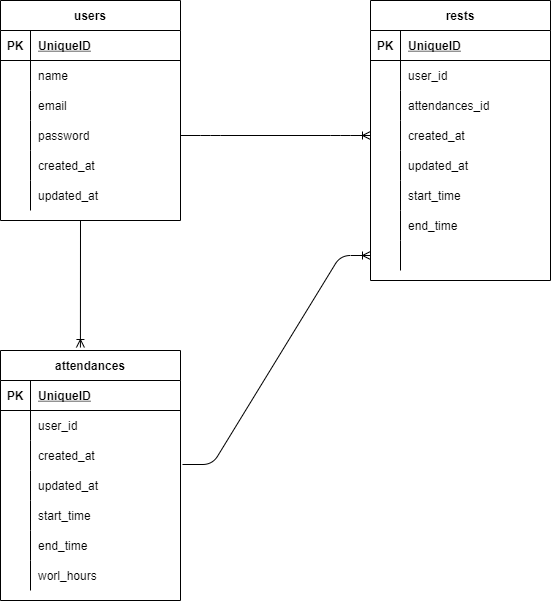

The diagram above was exported from draw.io. Its source (the exported page's mxGraphModel, read from the mxfile embedded in the PNG):
<mxGraphModel dx="522" dy="1535" grid="1" gridSize="10" guides="1" tooltips="1" connect="1" arrows="1" fold="1" page="1" pageScale="1" pageWidth="827" pageHeight="1169" math="0" shadow="0">
  <root>
    <mxCell id="0" />
    <mxCell id="1" parent="0" />
    <mxCell id="2" value="attendances" style="shape=table;startSize=30;container=1;collapsible=1;childLayout=tableLayout;fixedRows=1;rowLines=0;fontStyle=1;align=center;resizeLast=1;" parent="1" vertex="1">
      <mxGeometry x="40" y="330" width="180" height="250" as="geometry" />
    </mxCell>
    <mxCell id="3" value="" style="shape=partialRectangle;collapsible=0;dropTarget=0;pointerEvents=0;fillColor=none;top=0;left=0;bottom=1;right=0;points=[[0,0.5],[1,0.5]];portConstraint=eastwest;" parent="2" vertex="1">
      <mxGeometry y="30" width="180" height="30" as="geometry" />
    </mxCell>
    <mxCell id="4" value="PK" style="shape=partialRectangle;connectable=0;fillColor=none;top=0;left=0;bottom=0;right=0;fontStyle=1;overflow=hidden;" parent="3" vertex="1">
      <mxGeometry width="30" height="30" as="geometry">
        <mxRectangle width="30" height="30" as="alternateBounds" />
      </mxGeometry>
    </mxCell>
    <mxCell id="5" value="UniqueID" style="shape=partialRectangle;connectable=0;fillColor=none;top=0;left=0;bottom=0;right=0;align=left;spacingLeft=6;fontStyle=5;overflow=hidden;" parent="3" vertex="1">
      <mxGeometry x="30" width="150" height="30" as="geometry">
        <mxRectangle width="150" height="30" as="alternateBounds" />
      </mxGeometry>
    </mxCell>
    <mxCell id="6" value="" style="shape=partialRectangle;collapsible=0;dropTarget=0;pointerEvents=0;fillColor=none;top=0;left=0;bottom=0;right=0;points=[[0,0.5],[1,0.5]];portConstraint=eastwest;" parent="2" vertex="1">
      <mxGeometry y="60" width="180" height="30" as="geometry" />
    </mxCell>
    <mxCell id="7" value="" style="shape=partialRectangle;connectable=0;fillColor=none;top=0;left=0;bottom=0;right=0;editable=1;overflow=hidden;" parent="6" vertex="1">
      <mxGeometry width="30" height="30" as="geometry">
        <mxRectangle width="30" height="30" as="alternateBounds" />
      </mxGeometry>
    </mxCell>
    <mxCell id="8" value="user_id" style="shape=partialRectangle;connectable=0;fillColor=none;top=0;left=0;bottom=0;right=0;align=left;spacingLeft=6;overflow=hidden;" parent="6" vertex="1">
      <mxGeometry x="30" width="150" height="30" as="geometry">
        <mxRectangle width="150" height="30" as="alternateBounds" />
      </mxGeometry>
    </mxCell>
    <mxCell id="9" value="" style="shape=partialRectangle;collapsible=0;dropTarget=0;pointerEvents=0;fillColor=none;top=0;left=0;bottom=0;right=0;points=[[0,0.5],[1,0.5]];portConstraint=eastwest;" parent="2" vertex="1">
      <mxGeometry y="90" width="180" height="30" as="geometry" />
    </mxCell>
    <mxCell id="10" value="" style="shape=partialRectangle;connectable=0;fillColor=none;top=0;left=0;bottom=0;right=0;editable=1;overflow=hidden;" parent="9" vertex="1">
      <mxGeometry width="30" height="30" as="geometry">
        <mxRectangle width="30" height="30" as="alternateBounds" />
      </mxGeometry>
    </mxCell>
    <mxCell id="11" value="created_at" style="shape=partialRectangle;connectable=0;fillColor=none;top=0;left=0;bottom=0;right=0;align=left;spacingLeft=6;overflow=hidden;" parent="9" vertex="1">
      <mxGeometry x="30" width="150" height="30" as="geometry">
        <mxRectangle width="150" height="30" as="alternateBounds" />
      </mxGeometry>
    </mxCell>
    <mxCell id="12" value="" style="shape=partialRectangle;collapsible=0;dropTarget=0;pointerEvents=0;fillColor=none;top=0;left=0;bottom=0;right=0;points=[[0,0.5],[1,0.5]];portConstraint=eastwest;" parent="2" vertex="1">
      <mxGeometry y="120" width="180" height="30" as="geometry" />
    </mxCell>
    <mxCell id="13" value="" style="shape=partialRectangle;connectable=0;fillColor=none;top=0;left=0;bottom=0;right=0;editable=1;overflow=hidden;" parent="12" vertex="1">
      <mxGeometry width="30" height="30" as="geometry">
        <mxRectangle width="30" height="30" as="alternateBounds" />
      </mxGeometry>
    </mxCell>
    <mxCell id="14" value="updated_at" style="shape=partialRectangle;connectable=0;fillColor=none;top=0;left=0;bottom=0;right=0;align=left;spacingLeft=6;overflow=hidden;" parent="12" vertex="1">
      <mxGeometry x="30" width="150" height="30" as="geometry">
        <mxRectangle width="150" height="30" as="alternateBounds" />
      </mxGeometry>
    </mxCell>
    <mxCell id="34" value="" style="shape=partialRectangle;collapsible=0;dropTarget=0;pointerEvents=0;fillColor=none;top=0;left=0;bottom=0;right=0;points=[[0,0.5],[1,0.5]];portConstraint=eastwest;" parent="2" vertex="1">
      <mxGeometry y="150" width="180" height="30" as="geometry" />
    </mxCell>
    <mxCell id="35" value="" style="shape=partialRectangle;connectable=0;fillColor=none;top=0;left=0;bottom=0;right=0;editable=1;overflow=hidden;" parent="34" vertex="1">
      <mxGeometry width="30" height="30" as="geometry">
        <mxRectangle width="30" height="30" as="alternateBounds" />
      </mxGeometry>
    </mxCell>
    <mxCell id="36" value="start_time" style="shape=partialRectangle;connectable=0;fillColor=none;top=0;left=0;bottom=0;right=0;align=left;spacingLeft=6;overflow=hidden;" parent="34" vertex="1">
      <mxGeometry x="30" width="150" height="30" as="geometry">
        <mxRectangle width="150" height="30" as="alternateBounds" />
      </mxGeometry>
    </mxCell>
    <mxCell id="37" value="" style="shape=partialRectangle;collapsible=0;dropTarget=0;pointerEvents=0;fillColor=none;top=0;left=0;bottom=0;right=0;points=[[0,0.5],[1,0.5]];portConstraint=eastwest;" parent="2" vertex="1">
      <mxGeometry y="180" width="180" height="30" as="geometry" />
    </mxCell>
    <mxCell id="38" value="" style="shape=partialRectangle;connectable=0;fillColor=none;top=0;left=0;bottom=0;right=0;editable=1;overflow=hidden;" parent="37" vertex="1">
      <mxGeometry width="30" height="30" as="geometry">
        <mxRectangle width="30" height="30" as="alternateBounds" />
      </mxGeometry>
    </mxCell>
    <mxCell id="39" value="end_time" style="shape=partialRectangle;connectable=0;fillColor=none;top=0;left=0;bottom=0;right=0;align=left;spacingLeft=6;overflow=hidden;" parent="37" vertex="1">
      <mxGeometry x="30" width="150" height="30" as="geometry">
        <mxRectangle width="150" height="30" as="alternateBounds" />
      </mxGeometry>
    </mxCell>
    <mxCell id="40" value="" style="shape=partialRectangle;collapsible=0;dropTarget=0;pointerEvents=0;fillColor=none;top=0;left=0;bottom=0;right=0;points=[[0,0.5],[1,0.5]];portConstraint=eastwest;" parent="2" vertex="1">
      <mxGeometry y="210" width="180" height="30" as="geometry" />
    </mxCell>
    <mxCell id="41" value="" style="shape=partialRectangle;connectable=0;fillColor=none;top=0;left=0;bottom=0;right=0;editable=1;overflow=hidden;" parent="40" vertex="1">
      <mxGeometry width="30" height="30" as="geometry">
        <mxRectangle width="30" height="30" as="alternateBounds" />
      </mxGeometry>
    </mxCell>
    <mxCell id="42" value="worl_hours" style="shape=partialRectangle;connectable=0;fillColor=none;top=0;left=0;bottom=0;right=0;align=left;spacingLeft=6;overflow=hidden;" parent="40" vertex="1">
      <mxGeometry x="30" width="150" height="30" as="geometry">
        <mxRectangle width="150" height="30" as="alternateBounds" />
      </mxGeometry>
    </mxCell>
    <mxCell id="15" value="users" style="shape=table;startSize=30;container=1;collapsible=1;childLayout=tableLayout;fixedRows=1;rowLines=0;fontStyle=1;align=center;resizeLast=1;" parent="1" vertex="1">
      <mxGeometry x="40" y="-20" width="180" height="220" as="geometry" />
    </mxCell>
    <mxCell id="16" value="" style="shape=partialRectangle;collapsible=0;dropTarget=0;pointerEvents=0;fillColor=none;top=0;left=0;bottom=1;right=0;points=[[0,0.5],[1,0.5]];portConstraint=eastwest;" parent="15" vertex="1">
      <mxGeometry y="30" width="180" height="30" as="geometry" />
    </mxCell>
    <mxCell id="17" value="PK" style="shape=partialRectangle;connectable=0;fillColor=none;top=0;left=0;bottom=0;right=0;fontStyle=1;overflow=hidden;" parent="16" vertex="1">
      <mxGeometry width="30" height="30" as="geometry">
        <mxRectangle width="30" height="30" as="alternateBounds" />
      </mxGeometry>
    </mxCell>
    <mxCell id="18" value="UniqueID" style="shape=partialRectangle;connectable=0;fillColor=none;top=0;left=0;bottom=0;right=0;align=left;spacingLeft=6;fontStyle=5;overflow=hidden;" parent="16" vertex="1">
      <mxGeometry x="30" width="150" height="30" as="geometry">
        <mxRectangle width="150" height="30" as="alternateBounds" />
      </mxGeometry>
    </mxCell>
    <mxCell id="19" value="" style="shape=partialRectangle;collapsible=0;dropTarget=0;pointerEvents=0;fillColor=none;top=0;left=0;bottom=0;right=0;points=[[0,0.5],[1,0.5]];portConstraint=eastwest;" parent="15" vertex="1">
      <mxGeometry y="60" width="180" height="30" as="geometry" />
    </mxCell>
    <mxCell id="20" value="" style="shape=partialRectangle;connectable=0;fillColor=none;top=0;left=0;bottom=0;right=0;editable=1;overflow=hidden;" parent="19" vertex="1">
      <mxGeometry width="30" height="30" as="geometry">
        <mxRectangle width="30" height="30" as="alternateBounds" />
      </mxGeometry>
    </mxCell>
    <mxCell id="21" value="name" style="shape=partialRectangle;connectable=0;fillColor=none;top=0;left=0;bottom=0;right=0;align=left;spacingLeft=6;overflow=hidden;" parent="19" vertex="1">
      <mxGeometry x="30" width="150" height="30" as="geometry">
        <mxRectangle width="150" height="30" as="alternateBounds" />
      </mxGeometry>
    </mxCell>
    <mxCell id="22" value="" style="shape=partialRectangle;collapsible=0;dropTarget=0;pointerEvents=0;fillColor=none;top=0;left=0;bottom=0;right=0;points=[[0,0.5],[1,0.5]];portConstraint=eastwest;" parent="15" vertex="1">
      <mxGeometry y="90" width="180" height="30" as="geometry" />
    </mxCell>
    <mxCell id="23" value="" style="shape=partialRectangle;connectable=0;fillColor=none;top=0;left=0;bottom=0;right=0;editable=1;overflow=hidden;" parent="22" vertex="1">
      <mxGeometry width="30" height="30" as="geometry">
        <mxRectangle width="30" height="30" as="alternateBounds" />
      </mxGeometry>
    </mxCell>
    <mxCell id="24" value="email" style="shape=partialRectangle;connectable=0;fillColor=none;top=0;left=0;bottom=0;right=0;align=left;spacingLeft=6;overflow=hidden;" parent="22" vertex="1">
      <mxGeometry x="30" width="150" height="30" as="geometry">
        <mxRectangle width="150" height="30" as="alternateBounds" />
      </mxGeometry>
    </mxCell>
    <mxCell id="25" value="" style="shape=partialRectangle;collapsible=0;dropTarget=0;pointerEvents=0;fillColor=none;top=0;left=0;bottom=0;right=0;points=[[0,0.5],[1,0.5]];portConstraint=eastwest;" parent="15" vertex="1">
      <mxGeometry y="120" width="180" height="30" as="geometry" />
    </mxCell>
    <mxCell id="26" value="" style="shape=partialRectangle;connectable=0;fillColor=none;top=0;left=0;bottom=0;right=0;editable=1;overflow=hidden;" parent="25" vertex="1">
      <mxGeometry width="30" height="30" as="geometry">
        <mxRectangle width="30" height="30" as="alternateBounds" />
      </mxGeometry>
    </mxCell>
    <mxCell id="27" value="password" style="shape=partialRectangle;connectable=0;fillColor=none;top=0;left=0;bottom=0;right=0;align=left;spacingLeft=6;overflow=hidden;" parent="25" vertex="1">
      <mxGeometry x="30" width="150" height="30" as="geometry">
        <mxRectangle width="150" height="30" as="alternateBounds" />
      </mxGeometry>
    </mxCell>
    <mxCell id="28" value="" style="shape=partialRectangle;collapsible=0;dropTarget=0;pointerEvents=0;fillColor=none;top=0;left=0;bottom=0;right=0;points=[[0,0.5],[1,0.5]];portConstraint=eastwest;" parent="15" vertex="1">
      <mxGeometry y="150" width="180" height="30" as="geometry" />
    </mxCell>
    <mxCell id="29" value="" style="shape=partialRectangle;connectable=0;fillColor=none;top=0;left=0;bottom=0;right=0;editable=1;overflow=hidden;" parent="28" vertex="1">
      <mxGeometry width="30" height="30" as="geometry">
        <mxRectangle width="30" height="30" as="alternateBounds" />
      </mxGeometry>
    </mxCell>
    <mxCell id="30" value="created_at" style="shape=partialRectangle;connectable=0;fillColor=none;top=0;left=0;bottom=0;right=0;align=left;spacingLeft=6;overflow=hidden;" parent="28" vertex="1">
      <mxGeometry x="30" width="150" height="30" as="geometry">
        <mxRectangle width="150" height="30" as="alternateBounds" />
      </mxGeometry>
    </mxCell>
    <mxCell id="31" value="" style="shape=partialRectangle;collapsible=0;dropTarget=0;pointerEvents=0;fillColor=none;top=0;left=0;bottom=0;right=0;points=[[0,0.5],[1,0.5]];portConstraint=eastwest;" parent="15" vertex="1">
      <mxGeometry y="180" width="180" height="30" as="geometry" />
    </mxCell>
    <mxCell id="32" value="" style="shape=partialRectangle;connectable=0;fillColor=none;top=0;left=0;bottom=0;right=0;editable=1;overflow=hidden;" parent="31" vertex="1">
      <mxGeometry width="30" height="30" as="geometry">
        <mxRectangle width="30" height="30" as="alternateBounds" />
      </mxGeometry>
    </mxCell>
    <mxCell id="33" value="updated_at" style="shape=partialRectangle;connectable=0;fillColor=none;top=0;left=0;bottom=0;right=0;align=left;spacingLeft=6;overflow=hidden;" parent="31" vertex="1">
      <mxGeometry x="30" width="150" height="30" as="geometry">
        <mxRectangle width="150" height="30" as="alternateBounds" />
      </mxGeometry>
    </mxCell>
    <mxCell id="43" value="rests" style="shape=table;startSize=30;container=1;collapsible=1;childLayout=tableLayout;fixedRows=1;rowLines=0;fontStyle=1;align=center;resizeLast=1;" parent="1" vertex="1">
      <mxGeometry x="410" y="-20" width="180" height="280" as="geometry" />
    </mxCell>
    <mxCell id="44" value="" style="shape=partialRectangle;collapsible=0;dropTarget=0;pointerEvents=0;fillColor=none;top=0;left=0;bottom=1;right=0;points=[[0,0.5],[1,0.5]];portConstraint=eastwest;" parent="43" vertex="1">
      <mxGeometry y="30" width="180" height="30" as="geometry" />
    </mxCell>
    <mxCell id="45" value="PK" style="shape=partialRectangle;connectable=0;fillColor=none;top=0;left=0;bottom=0;right=0;fontStyle=1;overflow=hidden;" parent="44" vertex="1">
      <mxGeometry width="30" height="30" as="geometry">
        <mxRectangle width="30" height="30" as="alternateBounds" />
      </mxGeometry>
    </mxCell>
    <mxCell id="46" value="UniqueID" style="shape=partialRectangle;connectable=0;fillColor=none;top=0;left=0;bottom=0;right=0;align=left;spacingLeft=6;fontStyle=5;overflow=hidden;" parent="44" vertex="1">
      <mxGeometry x="30" width="150" height="30" as="geometry">
        <mxRectangle width="150" height="30" as="alternateBounds" />
      </mxGeometry>
    </mxCell>
    <mxCell id="47" value="" style="shape=partialRectangle;collapsible=0;dropTarget=0;pointerEvents=0;fillColor=none;top=0;left=0;bottom=0;right=0;points=[[0,0.5],[1,0.5]];portConstraint=eastwest;" parent="43" vertex="1">
      <mxGeometry y="60" width="180" height="30" as="geometry" />
    </mxCell>
    <mxCell id="48" value="" style="shape=partialRectangle;connectable=0;fillColor=none;top=0;left=0;bottom=0;right=0;editable=1;overflow=hidden;" parent="47" vertex="1">
      <mxGeometry width="30" height="30" as="geometry">
        <mxRectangle width="30" height="30" as="alternateBounds" />
      </mxGeometry>
    </mxCell>
    <mxCell id="49" value="user_id" style="shape=partialRectangle;connectable=0;fillColor=none;top=0;left=0;bottom=0;right=0;align=left;spacingLeft=6;overflow=hidden;" parent="47" vertex="1">
      <mxGeometry x="30" width="150" height="30" as="geometry">
        <mxRectangle width="150" height="30" as="alternateBounds" />
      </mxGeometry>
    </mxCell>
    <mxCell id="65" value="" style="shape=partialRectangle;collapsible=0;dropTarget=0;pointerEvents=0;fillColor=none;top=0;left=0;bottom=0;right=0;points=[[0,0.5],[1,0.5]];portConstraint=eastwest;" parent="43" vertex="1">
      <mxGeometry y="90" width="180" height="30" as="geometry" />
    </mxCell>
    <mxCell id="66" value="" style="shape=partialRectangle;connectable=0;fillColor=none;top=0;left=0;bottom=0;right=0;editable=1;overflow=hidden;" parent="65" vertex="1">
      <mxGeometry width="30" height="30" as="geometry">
        <mxRectangle width="30" height="30" as="alternateBounds" />
      </mxGeometry>
    </mxCell>
    <mxCell id="67" value="attendances_id" style="shape=partialRectangle;connectable=0;fillColor=none;top=0;left=0;bottom=0;right=0;align=left;spacingLeft=6;overflow=hidden;" parent="65" vertex="1">
      <mxGeometry x="30" width="150" height="30" as="geometry">
        <mxRectangle width="150" height="30" as="alternateBounds" />
      </mxGeometry>
    </mxCell>
    <mxCell id="50" value="" style="shape=partialRectangle;collapsible=0;dropTarget=0;pointerEvents=0;fillColor=none;top=0;left=0;bottom=0;right=0;points=[[0,0.5],[1,0.5]];portConstraint=eastwest;" parent="43" vertex="1">
      <mxGeometry y="120" width="180" height="30" as="geometry" />
    </mxCell>
    <mxCell id="51" value="" style="shape=partialRectangle;connectable=0;fillColor=none;top=0;left=0;bottom=0;right=0;editable=1;overflow=hidden;" parent="50" vertex="1">
      <mxGeometry width="30" height="30" as="geometry">
        <mxRectangle width="30" height="30" as="alternateBounds" />
      </mxGeometry>
    </mxCell>
    <mxCell id="52" value="created_at" style="shape=partialRectangle;connectable=0;fillColor=none;top=0;left=0;bottom=0;right=0;align=left;spacingLeft=6;overflow=hidden;" parent="50" vertex="1">
      <mxGeometry x="30" width="150" height="30" as="geometry">
        <mxRectangle width="150" height="30" as="alternateBounds" />
      </mxGeometry>
    </mxCell>
    <mxCell id="53" value="" style="shape=partialRectangle;collapsible=0;dropTarget=0;pointerEvents=0;fillColor=none;top=0;left=0;bottom=0;right=0;points=[[0,0.5],[1,0.5]];portConstraint=eastwest;" parent="43" vertex="1">
      <mxGeometry y="150" width="180" height="30" as="geometry" />
    </mxCell>
    <mxCell id="54" value="" style="shape=partialRectangle;connectable=0;fillColor=none;top=0;left=0;bottom=0;right=0;editable=1;overflow=hidden;" parent="53" vertex="1">
      <mxGeometry width="30" height="30" as="geometry">
        <mxRectangle width="30" height="30" as="alternateBounds" />
      </mxGeometry>
    </mxCell>
    <mxCell id="55" value="updated_at" style="shape=partialRectangle;connectable=0;fillColor=none;top=0;left=0;bottom=0;right=0;align=left;spacingLeft=6;overflow=hidden;" parent="53" vertex="1">
      <mxGeometry x="30" width="150" height="30" as="geometry">
        <mxRectangle width="150" height="30" as="alternateBounds" />
      </mxGeometry>
    </mxCell>
    <mxCell id="56" value="" style="shape=partialRectangle;collapsible=0;dropTarget=0;pointerEvents=0;fillColor=none;top=0;left=0;bottom=0;right=0;points=[[0,0.5],[1,0.5]];portConstraint=eastwest;" parent="43" vertex="1">
      <mxGeometry y="180" width="180" height="30" as="geometry" />
    </mxCell>
    <mxCell id="57" value="" style="shape=partialRectangle;connectable=0;fillColor=none;top=0;left=0;bottom=0;right=0;editable=1;overflow=hidden;" parent="56" vertex="1">
      <mxGeometry width="30" height="30" as="geometry">
        <mxRectangle width="30" height="30" as="alternateBounds" />
      </mxGeometry>
    </mxCell>
    <mxCell id="58" value="start_time" style="shape=partialRectangle;connectable=0;fillColor=none;top=0;left=0;bottom=0;right=0;align=left;spacingLeft=6;overflow=hidden;" parent="56" vertex="1">
      <mxGeometry x="30" width="150" height="30" as="geometry">
        <mxRectangle width="150" height="30" as="alternateBounds" />
      </mxGeometry>
    </mxCell>
    <mxCell id="59" value="" style="shape=partialRectangle;collapsible=0;dropTarget=0;pointerEvents=0;fillColor=none;top=0;left=0;bottom=0;right=0;points=[[0,0.5],[1,0.5]];portConstraint=eastwest;" parent="43" vertex="1">
      <mxGeometry y="210" width="180" height="30" as="geometry" />
    </mxCell>
    <mxCell id="60" value="" style="shape=partialRectangle;connectable=0;fillColor=none;top=0;left=0;bottom=0;right=0;editable=1;overflow=hidden;" parent="59" vertex="1">
      <mxGeometry width="30" height="30" as="geometry">
        <mxRectangle width="30" height="30" as="alternateBounds" />
      </mxGeometry>
    </mxCell>
    <mxCell id="61" value="end_time" style="shape=partialRectangle;connectable=0;fillColor=none;top=0;left=0;bottom=0;right=0;align=left;spacingLeft=6;overflow=hidden;" parent="59" vertex="1">
      <mxGeometry x="30" width="150" height="30" as="geometry">
        <mxRectangle width="150" height="30" as="alternateBounds" />
      </mxGeometry>
    </mxCell>
    <mxCell id="62" value="" style="shape=partialRectangle;collapsible=0;dropTarget=0;pointerEvents=0;fillColor=none;top=0;left=0;bottom=0;right=0;points=[[0,0.5],[1,0.5]];portConstraint=eastwest;" parent="43" vertex="1">
      <mxGeometry y="240" width="180" height="30" as="geometry" />
    </mxCell>
    <mxCell id="63" value="" style="shape=partialRectangle;connectable=0;fillColor=none;top=0;left=0;bottom=0;right=0;editable=1;overflow=hidden;" parent="62" vertex="1">
      <mxGeometry width="30" height="30" as="geometry">
        <mxRectangle width="30" height="30" as="alternateBounds" />
      </mxGeometry>
    </mxCell>
    <mxCell id="64" value="" style="shape=partialRectangle;connectable=0;fillColor=none;top=0;left=0;bottom=0;right=0;align=left;spacingLeft=6;overflow=hidden;" parent="62" vertex="1">
      <mxGeometry x="30" width="150" height="30" as="geometry">
        <mxRectangle width="150" height="30" as="alternateBounds" />
      </mxGeometry>
    </mxCell>
    <mxCell id="96" value="" style="fontSize=12;html=1;endArrow=ERoneToMany;entryX=0.444;entryY=-0.012;entryDx=0;entryDy=0;entryPerimeter=0;" parent="1" target="2" edge="1">
      <mxGeometry width="100" height="100" relative="1" as="geometry">
        <mxPoint x="120" y="200" as="sourcePoint" />
        <mxPoint x="350" y="230" as="targetPoint" />
      </mxGeometry>
    </mxCell>
    <mxCell id="97" value="" style="edgeStyle=entityRelationEdgeStyle;fontSize=12;html=1;endArrow=ERoneToMany;exitX=1;exitY=0.5;exitDx=0;exitDy=0;entryX=0;entryY=0.5;entryDx=0;entryDy=0;" parent="1" source="25" target="50" edge="1">
      <mxGeometry width="100" height="100" relative="1" as="geometry">
        <mxPoint x="250" y="330" as="sourcePoint" />
        <mxPoint x="350" y="230" as="targetPoint" />
      </mxGeometry>
    </mxCell>
    <mxCell id="101" value="" style="edgeStyle=entityRelationEdgeStyle;fontSize=12;html=1;endArrow=ERoneToMany;entryX=0;entryY=0.5;entryDx=0;entryDy=0;exitX=1.011;exitY=-0.2;exitDx=0;exitDy=0;exitPerimeter=0;" edge="1" parent="1" source="12" target="62">
      <mxGeometry width="100" height="100" relative="1" as="geometry">
        <mxPoint x="130" y="420" as="sourcePoint" />
        <mxPoint x="230" y="320" as="targetPoint" />
      </mxGeometry>
    </mxCell>
  </root>
</mxGraphModel>